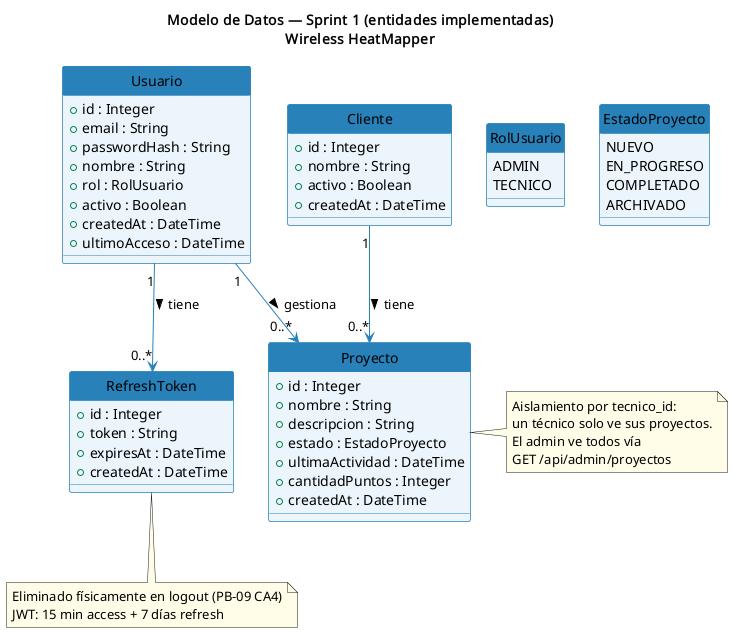

The diagram above was rendered by PlantUML. Its source (embedded in the PNG):
@startuml
title Modelo de Datos — Sprint 1 (entidades implementadas)\nWireless HeatMapper
skinparam classBackgroundColor #EBF5FB
skinparam classBorderColor #2980B9
skinparam classHeaderBackgroundColor #2980B9
skinparam classHeaderFontColor white
skinparam arrowColor #2980B9
skinparam noteBackgroundColor #FFFDE7
hide circle

enum RolUsuario {
  ADMIN
  TECNICO
}

enum EstadoProyecto {
  NUEVO
  EN_PROGRESO
  COMPLETADO
  ARCHIVADO
}

class Usuario {
  +id : Integer
  +email : String
  +passwordHash : String
  +nombre : String
  +rol : RolUsuario
  +activo : Boolean
  +createdAt : DateTime
  +ultimoAcceso : DateTime
}

class RefreshToken {
  +id : Integer
  +token : String
  +expiresAt : DateTime
  +createdAt : DateTime
}

class Cliente {
  +id : Integer
  +nombre : String
  +activo : Boolean
  +createdAt : DateTime
}

class Proyecto {
  +id : Integer
  +nombre : String
  +descripcion : String
  +estado : EstadoProyecto
  +ultimaActividad : DateTime
  +cantidadPuntos : Integer
  +createdAt : DateTime
}

Usuario "1" --> "0..*" RefreshToken : tiene >
Usuario "1" --> "0..*" Proyecto : gestiona >
Cliente "1" --> "0..*" Proyecto : tiene >

note bottom of RefreshToken
  Eliminado físicamente en logout (PB-09 CA4)
  JWT: 15 min access + 7 días refresh
end note

note right of Proyecto
  Aislamiento por tecnico_id:
  un técnico solo ve sus proyectos.
  El admin ve todos vía
  GET /api/admin/proyectos
end note
@enduml